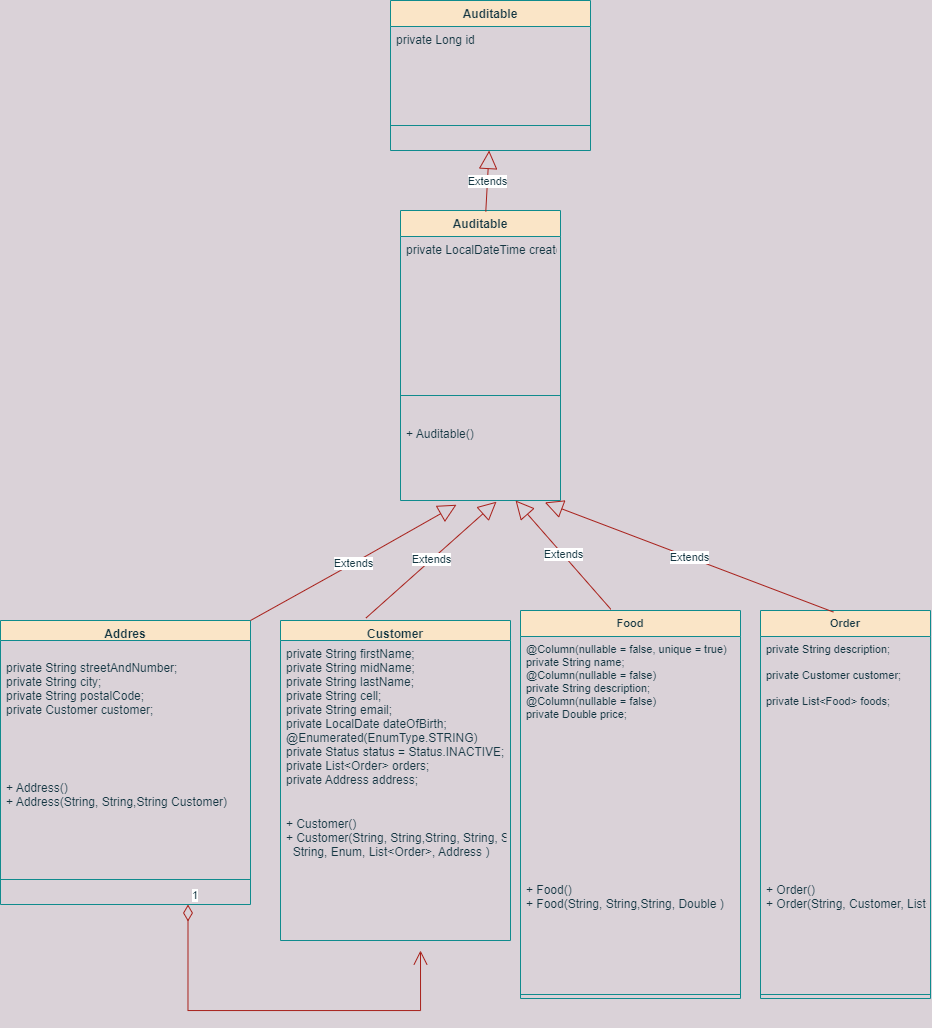

The diagram above was exported from draw.io. Its source (the exported page's mxGraphModel, read from the mxfile embedded in the PNG):
<mxGraphModel dx="1519" dy="1869" grid="1" gridSize="10" guides="1" tooltips="1" connect="1" arrows="1" fold="1" page="1" pageScale="1" pageWidth="827" pageHeight="1169" background="#DAD2D8" math="0" shadow="0">
  <root>
    <mxCell id="0" />
    <mxCell id="1" parent="0" />
    <mxCell id="29" value="Auditable&#10;" style="swimlane;fontStyle=1;align=center;verticalAlign=top;childLayout=stackLayout;horizontal=1;startSize=26;horizontalStack=0;resizeParent=1;resizeParentMax=0;resizeLast=0;collapsible=1;marginBottom=0;strokeColor=#0F8B8D;fontColor=#143642;fillColor=#FAE5C7;" vertex="1" parent="1">
      <mxGeometry x="130" y="-100" width="160" height="290" as="geometry" />
    </mxCell>
    <mxCell id="30" value="private LocalDateTime createdAt = now();" style="text;strokeColor=none;fillColor=none;align=left;verticalAlign=top;spacingLeft=4;spacingRight=4;overflow=hidden;rotatable=0;points=[[0,0.5],[1,0.5]];portConstraint=eastwest;fontColor=#143642;" vertex="1" parent="29">
      <mxGeometry y="26" width="160" height="134" as="geometry" />
    </mxCell>
    <mxCell id="31" value="" style="line;strokeWidth=1;fillColor=none;align=left;verticalAlign=middle;spacingTop=-1;spacingLeft=3;spacingRight=3;rotatable=0;labelPosition=right;points=[];portConstraint=eastwest;strokeColor=inherit;fontColor=#143642;" vertex="1" parent="29">
      <mxGeometry y="160" width="160" height="50" as="geometry" />
    </mxCell>
    <mxCell id="32" value="+ Auditable()&#10;&#10;" style="text;strokeColor=none;fillColor=none;align=left;verticalAlign=top;spacingLeft=4;spacingRight=4;overflow=hidden;rotatable=0;points=[[0,0.5],[1,0.5]];portConstraint=eastwest;fontColor=#143642;" vertex="1" parent="29">
      <mxGeometry y="210" width="160" height="80" as="geometry" />
    </mxCell>
    <mxCell id="39" value="Auditable&#10;" style="swimlane;fontStyle=1;align=center;verticalAlign=top;childLayout=stackLayout;horizontal=1;startSize=26;horizontalStack=0;resizeParent=1;resizeParentMax=0;resizeLast=0;collapsible=1;marginBottom=0;strokeColor=#0F8B8D;fontColor=#143642;fillColor=#FAE5C7;" vertex="1" parent="1">
      <mxGeometry x="120" y="-310" width="200" height="150" as="geometry" />
    </mxCell>
    <mxCell id="40" value="private Long id" style="text;strokeColor=none;fillColor=none;align=left;verticalAlign=top;spacingLeft=4;spacingRight=4;overflow=hidden;rotatable=0;points=[[0,0.5],[1,0.5]];portConstraint=eastwest;fontColor=#143642;" vertex="1" parent="39">
      <mxGeometry y="26" width="200" height="74" as="geometry" />
    </mxCell>
    <mxCell id="41" value="" style="line;strokeWidth=1;fillColor=none;align=left;verticalAlign=middle;spacingTop=-1;spacingLeft=3;spacingRight=3;rotatable=0;labelPosition=right;points=[];portConstraint=eastwest;strokeColor=inherit;fontColor=#143642;" vertex="1" parent="39">
      <mxGeometry y="100" width="200" height="50" as="geometry" />
    </mxCell>
    <mxCell id="25" value="Addres&#10;" style="swimlane;fontStyle=1;align=center;verticalAlign=top;childLayout=stackLayout;horizontal=1;startSize=20;horizontalStack=0;resizeParent=1;resizeParentMax=0;resizeLast=0;collapsible=1;marginBottom=0;strokeColor=#0F8B8D;fontColor=#143642;fillColor=#FAE5C7;" vertex="1" parent="1">
      <mxGeometry x="-270" y="310" width="250" height="284" as="geometry" />
    </mxCell>
    <mxCell id="26" value="&#10;private String streetAndNumber;&#10;private String city;&#10;private String postalCode;&#10;private Customer customer;&#10;" style="text;strokeColor=none;fillColor=none;align=left;verticalAlign=top;spacingLeft=4;spacingRight=4;overflow=hidden;rotatable=0;points=[[0,0.5],[1,0.5]];portConstraint=eastwest;fontColor=#143642;" vertex="1" parent="25">
      <mxGeometry y="20" width="250" height="134" as="geometry" />
    </mxCell>
    <mxCell id="28" value="+ Address()&#10;+ Address(String, String,String Customer)&#10;" style="text;strokeColor=none;fillColor=none;align=left;verticalAlign=top;spacingLeft=4;spacingRight=4;overflow=hidden;rotatable=0;points=[[0,0.5],[1,0.5]];portConstraint=eastwest;fontColor=#143642;" vertex="1" parent="25">
      <mxGeometry y="154" width="250" height="80" as="geometry" />
    </mxCell>
    <mxCell id="27" value="" style="line;strokeWidth=1;fillColor=none;align=left;verticalAlign=middle;spacingTop=-1;spacingLeft=3;spacingRight=3;rotatable=0;labelPosition=right;points=[];portConstraint=eastwest;strokeColor=inherit;fontColor=#143642;" vertex="1" parent="25">
      <mxGeometry y="234" width="250" height="50" as="geometry" />
    </mxCell>
    <mxCell id="46" value="Customer&#10;" style="swimlane;fontStyle=1;align=center;verticalAlign=top;childLayout=stackLayout;horizontal=1;startSize=20;horizontalStack=0;resizeParent=1;resizeParentMax=0;resizeLast=0;collapsible=1;marginBottom=0;strokeColor=#0F8B8D;fontColor=#143642;fillColor=#FAE5C7;" vertex="1" parent="1">
      <mxGeometry x="10" y="310" width="230" height="320" as="geometry" />
    </mxCell>
    <mxCell id="47" value="private String firstName;&#10;private String midName;&#10;private String lastName;&#10;private String cell;&#10;private String email;&#10;private LocalDate dateOfBirth;&#10;@Enumerated(EnumType.STRING)&#10;private Status status = Status.INACTIVE;&#10;private List&lt;Order&gt; orders;&#10;private Address address;" style="text;strokeColor=none;fillColor=none;align=left;verticalAlign=top;spacingLeft=4;spacingRight=4;overflow=hidden;rotatable=0;points=[[0,0.5],[1,0.5]];portConstraint=eastwest;fontColor=#143642;" vertex="1" parent="46">
      <mxGeometry y="20" width="230" height="170" as="geometry" />
    </mxCell>
    <mxCell id="49" value="+ Customer()&#10;+ Customer(String, String,String, String, String,&#10;  String, Enum, List&lt;Order&gt;, Address )&#10;" style="text;strokeColor=none;fillColor=none;align=left;verticalAlign=top;spacingLeft=4;spacingRight=4;overflow=hidden;rotatable=0;points=[[0,0.5],[1,0.5]];portConstraint=eastwest;fontColor=#143642;" vertex="1" parent="46">
      <mxGeometry y="190" width="230" height="130" as="geometry" />
    </mxCell>
    <mxCell id="54" value="Extends" style="endArrow=block;endSize=16;endFill=0;html=1;rounded=0;strokeColor=#A8201A;fontColor=#143642;fillColor=#FAE5C7;entryX=0.35;entryY=1.053;entryDx=0;entryDy=0;entryPerimeter=0;exitX=1;exitY=0;exitDx=0;exitDy=0;" edge="1" parent="1" source="25" target="32">
      <mxGeometry width="160" relative="1" as="geometry">
        <mxPoint x="190" y="290" as="sourcePoint" />
        <mxPoint x="190" y="151.92" as="targetPoint" />
        <Array as="points">
          <mxPoint x="70" y="260" />
        </Array>
      </mxGeometry>
    </mxCell>
    <mxCell id="57" value="Extends" style="endArrow=block;endSize=16;endFill=0;html=1;rounded=0;labelBackgroundColor=default;strokeColor=#A8201A;fontFamily=Helvetica;fontSize=11;fontColor=#143642;fillColor=#FAE5C7;shape=connector;exitX=0.533;exitY=0.004;exitDx=0;exitDy=0;exitPerimeter=0;" edge="1" parent="1" source="29" target="41">
      <mxGeometry width="160" relative="1" as="geometry">
        <mxPoint x="132.5" y="-180" as="sourcePoint" />
        <mxPoint x="292.5" y="-180" as="targetPoint" />
      </mxGeometry>
    </mxCell>
    <mxCell id="58" value="Extends" style="endArrow=block;endSize=16;endFill=0;html=1;rounded=0;labelBackgroundColor=default;strokeColor=#A8201A;fontFamily=Helvetica;fontSize=11;fontColor=#143642;fillColor=#FAE5C7;shape=connector;exitX=0.372;exitY=-0.008;exitDx=0;exitDy=0;exitPerimeter=0;entryX=0.6;entryY=1.015;entryDx=0;entryDy=0;entryPerimeter=0;" edge="1" parent="1" source="46" target="32">
      <mxGeometry width="160" relative="1" as="geometry">
        <mxPoint x="220" y="220" as="sourcePoint" />
        <mxPoint x="380" y="220" as="targetPoint" />
      </mxGeometry>
    </mxCell>
    <mxCell id="59" value="Food&#10;" style="swimlane;fontStyle=1;align=center;verticalAlign=top;childLayout=stackLayout;horizontal=1;startSize=26;horizontalStack=0;resizeParent=1;resizeParentMax=0;resizeLast=0;collapsible=1;marginBottom=0;strokeColor=#0F8B8D;fontFamily=Helvetica;fontSize=11;fontColor=#143642;fillColor=#FAE5C7;movable=1;resizable=1;rotatable=1;deletable=1;editable=1;connectable=1;" vertex="1" parent="1">
      <mxGeometry x="250" y="300" width="220" height="388" as="geometry" />
    </mxCell>
    <mxCell id="60" value="@Column(nullable = false, unique = true)&#10;private String name;&#10;@Column(nullable = false)&#10;private String description;&#10;@Column(nullable = false)&#10;private Double price;" style="text;strokeColor=none;fillColor=none;align=left;verticalAlign=top;spacingLeft=4;spacingRight=4;overflow=hidden;rotatable=0;points=[[0,0.5],[1,0.5]];portConstraint=eastwest;fontFamily=Helvetica;fontSize=11;fontColor=#143642;" vertex="1" parent="59">
      <mxGeometry y="26" width="220" height="240" as="geometry" />
    </mxCell>
    <mxCell id="63" value="+ Food()&#10;+ Food(String, String,String, Double )&#10;" style="text;strokeColor=none;fillColor=none;align=left;verticalAlign=top;spacingLeft=4;spacingRight=4;overflow=hidden;rotatable=0;points=[[0,0.5],[1,0.5]];portConstraint=eastwest;fontColor=#143642;" vertex="1" parent="59">
      <mxGeometry y="266" width="220" height="114" as="geometry" />
    </mxCell>
    <mxCell id="61" value="" style="line;strokeWidth=1;fillColor=none;align=left;verticalAlign=middle;spacingTop=-1;spacingLeft=3;spacingRight=3;rotatable=0;labelPosition=right;points=[];portConstraint=eastwest;strokeColor=inherit;fontFamily=Helvetica;fontSize=11;fontColor=#143642;" vertex="1" parent="59">
      <mxGeometry y="380" width="220" height="8" as="geometry" />
    </mxCell>
    <mxCell id="66" value="Extends" style="endArrow=block;endSize=16;endFill=0;html=1;rounded=0;labelBackgroundColor=default;strokeColor=#A8201A;fontFamily=Helvetica;fontSize=11;fontColor=#143642;fillColor=#FAE5C7;shape=connector;exitX=0.411;exitY=-0.003;exitDx=0;exitDy=0;exitPerimeter=0;" edge="1" parent="1" source="59" target="32">
      <mxGeometry width="160" relative="1" as="geometry">
        <mxPoint x="254" y="240" as="sourcePoint" />
        <mxPoint x="414" y="240" as="targetPoint" />
      </mxGeometry>
    </mxCell>
    <mxCell id="67" value="Order&#10;" style="swimlane;fontStyle=1;align=center;verticalAlign=top;childLayout=stackLayout;horizontal=1;startSize=26;horizontalStack=0;resizeParent=1;resizeParentMax=0;resizeLast=0;collapsible=1;marginBottom=0;strokeColor=#0F8B8D;fontFamily=Helvetica;fontSize=11;fontColor=#143642;fillColor=#FAE5C7;movable=1;resizable=1;rotatable=1;deletable=1;editable=1;connectable=1;" vertex="1" parent="1">
      <mxGeometry x="490" y="300" width="170" height="388" as="geometry" />
    </mxCell>
    <mxCell id="68" value="private String description;&#10;&#10;private Customer customer;&#10;&#10;private List&lt;Food&gt; foods;" style="text;strokeColor=none;fillColor=none;align=left;verticalAlign=top;spacingLeft=4;spacingRight=4;overflow=hidden;rotatable=0;points=[[0,0.5],[1,0.5]];portConstraint=eastwest;fontFamily=Helvetica;fontSize=11;fontColor=#143642;" vertex="1" parent="67">
      <mxGeometry y="26" width="170" height="240" as="geometry" />
    </mxCell>
    <mxCell id="69" value="+ Order()&#10;+ Order(String, Customer, List&lt;Food&gt;)&#10;" style="text;strokeColor=none;fillColor=none;align=left;verticalAlign=top;spacingLeft=4;spacingRight=4;overflow=hidden;rotatable=0;points=[[0,0.5],[1,0.5]];portConstraint=eastwest;fontColor=#143642;" vertex="1" parent="67">
      <mxGeometry y="266" width="170" height="114" as="geometry" />
    </mxCell>
    <mxCell id="70" value="" style="line;strokeWidth=1;fillColor=none;align=left;verticalAlign=middle;spacingTop=-1;spacingLeft=3;spacingRight=3;rotatable=0;labelPosition=right;points=[];portConstraint=eastwest;strokeColor=inherit;fontFamily=Helvetica;fontSize=11;fontColor=#143642;" vertex="1" parent="67">
      <mxGeometry y="380" width="170" height="8" as="geometry" />
    </mxCell>
    <mxCell id="72" value="Extends" style="endArrow=block;endSize=16;endFill=0;html=1;rounded=0;labelBackgroundColor=default;strokeColor=#A8201A;fontFamily=Helvetica;fontSize=11;fontColor=#143642;fillColor=#FAE5C7;shape=connector;entryX=0.902;entryY=1.024;entryDx=0;entryDy=0;entryPerimeter=0;exitX=0.429;exitY=0.004;exitDx=0;exitDy=0;exitPerimeter=0;" edge="1" parent="1" source="67" target="32">
      <mxGeometry width="160" relative="1" as="geometry">
        <mxPoint x="495" y="310" as="sourcePoint" />
        <mxPoint x="655" y="310" as="targetPoint" />
      </mxGeometry>
    </mxCell>
    <mxCell id="73" value="1" style="endArrow=open;html=1;endSize=12;startArrow=diamondThin;startSize=14;startFill=0;edgeStyle=orthogonalEdgeStyle;align=left;verticalAlign=bottom;rounded=0;labelBackgroundColor=default;strokeColor=#A8201A;fontFamily=Helvetica;fontSize=11;fontColor=#143642;fillColor=#FAE5C7;shape=connector;exitX=0.75;exitY=1;exitDx=0;exitDy=0;" edge="1" parent="1" source="25">
      <mxGeometry x="-1" y="3" relative="1" as="geometry">
        <mxPoint x="30" y="570" as="sourcePoint" />
        <mxPoint x="150" y="640" as="targetPoint" />
        <Array as="points">
          <mxPoint x="-83" y="700" />
          <mxPoint x="150" y="700" />
        </Array>
      </mxGeometry>
    </mxCell>
  </root>
</mxGraphModel>